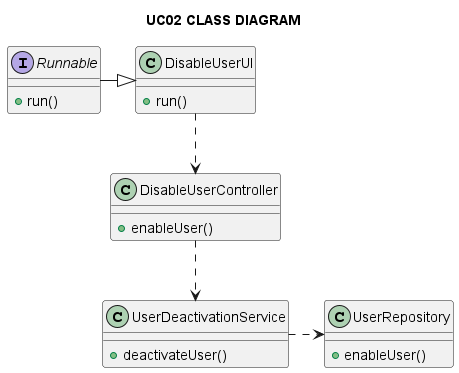

The diagram above was rendered by PlantUML. Its source (embedded in the PNG):
@startuml

title UC02 CLASS DIAGRAM

interface Runnable {
    +run()
}

class DisableUserUI {
    + run()
}

class DisableUserController {
    + enableUser()
}

class UserRepository {
    + enableUser()
}

class UserDeactivationService {
    + deactivateUser()
}

Runnable -|> DisableUserUI
DisableUserUI ..> DisableUserController
DisableUserController ..> UserDeactivationService
UserDeactivationService .> UserRepository

@enduml